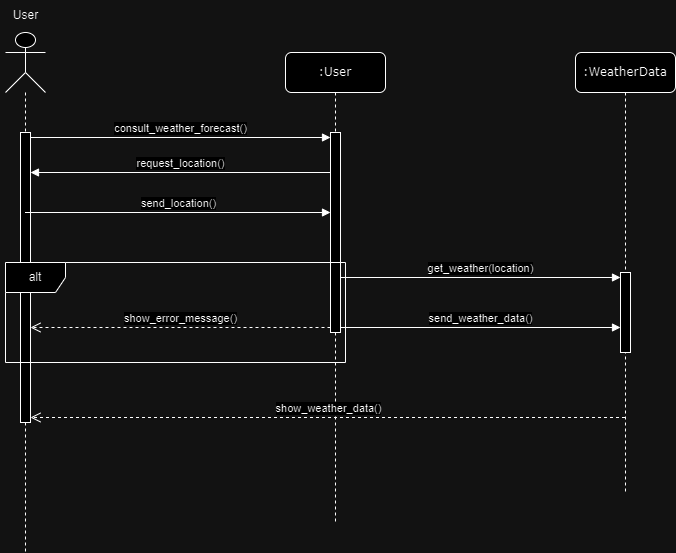

The diagram above was exported from draw.io. Its source (the exported page's mxGraphModel, read from the mxfile embedded in the PNG):
<mxGraphModel dx="1434" dy="792" grid="1" gridSize="10" guides="1" tooltips="1" connect="1" arrows="1" fold="1" page="1" pageScale="1" pageWidth="1100" pageHeight="850" background="none" math="0" shadow="0">
  <root>
    <mxCell id="0" />
    <mxCell id="1" parent="0" />
    <mxCell id="7baba1c4bc27f4b0-2" value=":User" style="shape=umlLifeline;perimeter=lifelinePerimeter;whiteSpace=wrap;html=1;container=1;collapsible=0;recursiveResize=0;outlineConnect=0;rounded=1;shadow=0;comic=0;labelBackgroundColor=none;strokeWidth=1;fontFamily=Verdana;fontSize=12;align=center;" parent="1" vertex="1">
      <mxGeometry x="350" y="80" width="100" height="470" as="geometry" />
    </mxCell>
    <mxCell id="bGLKEdiCfgPKYIUSq6tP-8" value="" style="html=1;points=[[0,0,0,0,5],[0,1,0,0,-5],[1,0,0,0,5],[1,1,0,0,-5]];perimeter=orthogonalPerimeter;outlineConnect=0;targetShapes=umlLifeline;portConstraint=eastwest;newEdgeStyle={&quot;curved&quot;:0,&quot;rounded&quot;:0};" parent="7baba1c4bc27f4b0-2" vertex="1">
      <mxGeometry x="45" y="80" width="10" height="200" as="geometry" />
    </mxCell>
    <mxCell id="7baba1c4bc27f4b0-3" value=":WeatherData" style="shape=umlLifeline;perimeter=lifelinePerimeter;whiteSpace=wrap;html=1;container=1;collapsible=0;recursiveResize=0;outlineConnect=0;rounded=1;shadow=0;comic=0;labelBackgroundColor=none;strokeWidth=1;fontFamily=Verdana;fontSize=12;align=center;" parent="1" vertex="1">
      <mxGeometry x="640" y="80" width="100" height="440" as="geometry" />
    </mxCell>
    <mxCell id="bGLKEdiCfgPKYIUSq6tP-12" value="" style="html=1;points=[[0,0,0,0,5],[0,1,0,0,-5],[1,0,0,0,5],[1,1,0,0,-5]];perimeter=orthogonalPerimeter;outlineConnect=0;targetShapes=umlLifeline;portConstraint=eastwest;newEdgeStyle={&quot;curved&quot;:0,&quot;rounded&quot;:0};" parent="7baba1c4bc27f4b0-3" vertex="1">
      <mxGeometry x="45" y="220" width="10" height="80" as="geometry" />
    </mxCell>
    <mxCell id="bGLKEdiCfgPKYIUSq6tP-1" value="" style="shape=umlLifeline;perimeter=lifelinePerimeter;whiteSpace=wrap;html=1;container=1;dropTarget=0;collapsible=0;recursiveResize=0;outlineConnect=0;portConstraint=eastwest;newEdgeStyle={&quot;curved&quot;:0,&quot;rounded&quot;:0};participant=umlActor;size=60;" parent="1" vertex="1">
      <mxGeometry x="70" y="60" width="40" height="520" as="geometry" />
    </mxCell>
    <mxCell id="bGLKEdiCfgPKYIUSq6tP-6" value="" style="html=1;points=[[0,0,0,0,5],[0,1,0,0,-5],[1,0,0,0,5],[1,1,0,0,-5]];perimeter=orthogonalPerimeter;outlineConnect=0;targetShapes=umlLifeline;portConstraint=eastwest;newEdgeStyle={&quot;curved&quot;:0,&quot;rounded&quot;:0};" parent="bGLKEdiCfgPKYIUSq6tP-1" vertex="1">
      <mxGeometry x="15" y="100" width="10" height="290" as="geometry" />
    </mxCell>
    <mxCell id="bGLKEdiCfgPKYIUSq6tP-2" value="User" style="text;html=1;align=center;verticalAlign=middle;resizable=0;points=[];autosize=1;strokeColor=none;fillColor=none;" parent="1" vertex="1">
      <mxGeometry x="65" y="28" width="50" height="30" as="geometry" />
    </mxCell>
    <mxCell id="bGLKEdiCfgPKYIUSq6tP-7" value="consult_weather_forecast()" style="html=1;verticalAlign=bottom;endArrow=block;curved=0;rounded=0;exitX=1;exitY=0;exitDx=0;exitDy=5;exitPerimeter=0;entryX=0;entryY=0;entryDx=0;entryDy=5;entryPerimeter=0;" parent="1" source="bGLKEdiCfgPKYIUSq6tP-6" target="bGLKEdiCfgPKYIUSq6tP-8" edge="1">
      <mxGeometry width="80" relative="1" as="geometry">
        <mxPoint x="510" y="310" as="sourcePoint" />
        <mxPoint x="370" y="160" as="targetPoint" />
      </mxGeometry>
    </mxCell>
    <mxCell id="bGLKEdiCfgPKYIUSq6tP-9" value="get_weather(location)" style="html=1;verticalAlign=bottom;endArrow=block;curved=0;rounded=0;entryX=0;entryY=0;entryDx=0;entryDy=5;entryPerimeter=0;" parent="1" source="bGLKEdiCfgPKYIUSq6tP-8" target="bGLKEdiCfgPKYIUSq6tP-12" edge="1">
      <mxGeometry width="80" relative="1" as="geometry">
        <mxPoint x="510" y="310" as="sourcePoint" />
        <mxPoint x="590" y="310" as="targetPoint" />
      </mxGeometry>
    </mxCell>
    <mxCell id="bGLKEdiCfgPKYIUSq6tP-13" value="request_location()" style="html=1;verticalAlign=bottom;endArrow=block;curved=0;rounded=0;exitX=0;exitY=1;exitDx=0;exitDy=-5;exitPerimeter=0;" parent="1" edge="1">
      <mxGeometry width="80" relative="1" as="geometry">
        <mxPoint x="395" y="200" as="sourcePoint" />
        <mxPoint x="95" y="200" as="targetPoint" />
      </mxGeometry>
    </mxCell>
    <mxCell id="bGLKEdiCfgPKYIUSq6tP-14" value="send_location()" style="html=1;verticalAlign=bottom;endArrow=block;curved=0;rounded=0;entryX=0;entryY=1;entryDx=0;entryDy=-5;entryPerimeter=0;" parent="1" edge="1">
      <mxGeometry width="80" relative="1" as="geometry">
        <mxPoint x="89.5" y="240" as="sourcePoint" />
        <mxPoint x="395" y="240" as="targetPoint" />
      </mxGeometry>
    </mxCell>
    <mxCell id="bGLKEdiCfgPKYIUSq6tP-20" value="show_weather_data()" style="html=1;verticalAlign=bottom;endArrow=open;dashed=1;endSize=8;curved=0;rounded=0;entryX=1;entryY=1;entryDx=0;entryDy=-5;entryPerimeter=0;" parent="1" source="7baba1c4bc27f4b0-3" target="bGLKEdiCfgPKYIUSq6tP-6" edge="1">
      <mxGeometry relative="1" as="geometry">
        <mxPoint x="905" y="445" as="sourcePoint" />
        <mxPoint x="510" y="410" as="targetPoint" />
      </mxGeometry>
    </mxCell>
    <mxCell id="bGLKEdiCfgPKYIUSq6tP-21" value="alt" style="shape=umlFrame;whiteSpace=wrap;html=1;pointerEvents=0;" parent="1" vertex="1">
      <mxGeometry x="70" y="290" width="340" height="100" as="geometry" />
    </mxCell>
    <mxCell id="bGLKEdiCfgPKYIUSq6tP-27" value="show_error_message()" style="html=1;verticalAlign=bottom;endArrow=open;dashed=1;endSize=8;curved=0;rounded=0;exitX=0;exitY=1;exitDx=0;exitDy=-5;exitPerimeter=0;" parent="1" source="bGLKEdiCfgPKYIUSq6tP-8" target="bGLKEdiCfgPKYIUSq6tP-6" edge="1">
      <mxGeometry relative="1" as="geometry">
        <mxPoint x="590" y="410" as="sourcePoint" />
        <mxPoint x="510" y="410" as="targetPoint" />
      </mxGeometry>
    </mxCell>
    <mxCell id="Jd1Gh1eabV9tW2CZvnuf-1" value="send_weather_data()" style="html=1;verticalAlign=bottom;endArrow=block;curved=0;rounded=0;exitX=1;exitY=1;exitDx=0;exitDy=-5;exitPerimeter=0;" edge="1" parent="1" source="bGLKEdiCfgPKYIUSq6tP-8" target="bGLKEdiCfgPKYIUSq6tP-12">
      <mxGeometry width="80" relative="1" as="geometry">
        <mxPoint x="480" y="370" as="sourcePoint" />
        <mxPoint x="690" y="380" as="targetPoint" />
      </mxGeometry>
    </mxCell>
  </root>
</mxGraphModel>